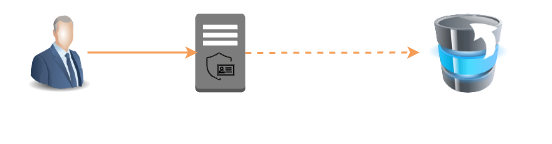

The diagram above was exported from draw.io. Its source (the exported page's mxGraphModel, read from the mxfile embedded in the PNG):
<mxGraphModel dx="855" dy="507" grid="1" gridSize="10" guides="1" tooltips="1" connect="1" arrows="1" fold="1" page="1" pageScale="1" pageWidth="850" pageHeight="1100" math="0" shadow="0">
  <root>
    <mxCell id="0" />
    <mxCell id="1" parent="0" />
    <mxCell id="2" style="rounded=0;orthogonalLoop=1;jettySize=auto;html=1;strokeWidth=2;endArrow=classic;endFill=1;strokeColor=#F59D56;dashed=1;startArrow=none;startFill=0;exitX=1;exitY=0.5;exitDx=0;exitDy=0;exitPerimeter=0;" edge="1" source="7" parent="1">
      <mxGeometry relative="1" as="geometry">
        <mxPoint x="360" y="359" as="sourcePoint" />
        <mxPoint x="493" y="359" as="targetPoint" />
      </mxGeometry>
    </mxCell>
    <mxCell id="3" value="&lt;span&gt;&lt;font style=&quot;font-size: 14px&quot;&gt;Databunker&lt;/font&gt;&lt;/span&gt;" style="text;html=1;strokeColor=none;fillColor=none;align=center;verticalAlign=middle;whiteSpace=wrap;rounded=0;fontSize=11;fontStyle=0;fontColor=#FFFFFF;" vertex="1" parent="1">
      <mxGeometry x="258" y="400.22" width="71.75" height="30" as="geometry" />
    </mxCell>
    <mxCell id="4" value="&lt;span&gt;&lt;font style=&quot;font-size: 14px&quot;&gt;John Doe john1@mail.me&lt;/font&gt;&lt;/span&gt;" style="text;html=1;strokeColor=none;fillColor=none;align=center;verticalAlign=middle;whiteSpace=wrap;rounded=0;fontSize=11;fontStyle=0;fontColor=#FFFFFF;" vertex="1" parent="1">
      <mxGeometry x="83.94" y="408.48" width="97" height="29.78" as="geometry" />
    </mxCell>
    <mxCell id="5" value="&lt;font style=&quot;font-size: 14px&quot;&gt;&lt;span&gt;User token:&lt;/span&gt;&lt;/font&gt;" style="text;html=1;strokeColor=none;fillColor=none;align=center;verticalAlign=middle;whiteSpace=wrap;rounded=0;fontSize=11;fontStyle=0;fontColor=#FFFFFF;" vertex="1" parent="1">
      <mxGeometry x="325.74" y="320.22" width="93.13" height="10" as="geometry" />
    </mxCell>
    <mxCell id="6" value="&lt;font style=&quot;font-size: 12px&quot;&gt;&lt;span&gt;Pseudonymised identity&lt;/span&gt;&lt;/font&gt;" style="text;html=1;strokeColor=none;fillColor=none;align=center;verticalAlign=middle;whiteSpace=wrap;rounded=0;fontSize=11;fontStyle=0;fontColor=#FFFFFF;" vertex="1" parent="1">
      <mxGeometry x="327" y="365.97" width="146" height="10" as="geometry" />
    </mxCell>
    <mxCell id="7" value="" style="outlineConnect=0;dashed=0;verticalLabelPosition=bottom;verticalAlign=top;align=center;html=1;shape=mxgraph.aws3.traditional_server;fillColor=#7D7C7C;gradientColor=none;" vertex="1" parent="1">
      <mxGeometry x="268.87" y="320.22" width="50" height="78.5" as="geometry" />
    </mxCell>
    <mxCell id="8" style="rounded=0;orthogonalLoop=1;jettySize=auto;html=1;strokeWidth=2;endArrow=classic;endFill=1;strokeColor=#F59D56;startArrow=none;startFill=0;" edge="1" parent="1">
      <mxGeometry relative="1" as="geometry">
        <mxPoint x="161" y="359" as="sourcePoint" />
        <mxPoint x="271" y="359" as="targetPoint" />
      </mxGeometry>
    </mxCell>
    <mxCell id="9" value="&lt;font style=&quot;font-size: 14px&quot;&gt;&lt;span&gt;User PII&lt;/span&gt;&lt;/font&gt;" style="text;html=1;strokeColor=none;fillColor=none;align=center;verticalAlign=middle;whiteSpace=wrap;rounded=0;fontSize=11;fontStyle=0;fontColor=#FFFFFF;" vertex="1" parent="1">
      <mxGeometry x="169.94" y="340.47" width="80" height="10" as="geometry" />
    </mxCell>
    <mxCell id="10" value="&lt;font style=&quot;font-size: 12px&quot;&gt;&lt;span&gt;JSON&lt;/span&gt;&lt;/font&gt;" style="text;html=1;strokeColor=none;fillColor=none;align=center;verticalAlign=middle;whiteSpace=wrap;rounded=0;fontSize=11;fontStyle=0;fontColor=#FFFFFF;" vertex="1" parent="1">
      <mxGeometry x="180.94" y="365.97" width="55.06" height="10" as="geometry" />
    </mxCell>
    <mxCell id="11" value="&lt;span style=&quot;font-size: 14px;&quot;&gt;&lt;span&gt;Regular database/&lt;/span&gt;&lt;/span&gt;&lt;div&gt;&lt;span style=&quot;font-size: 14px;&quot;&gt;&lt;span&gt;log/data&amp;nbsp;&lt;/span&gt;&lt;/span&gt;&lt;span style=&quot;background-color: initial; font-size: 14px;&quot;&gt;&lt;span&gt;processor&lt;/span&gt;&lt;/span&gt;&lt;/div&gt;" style="text;html=1;strokeColor=none;fillColor=none;align=center;verticalAlign=middle;whiteSpace=wrap;rounded=0;fontSize=11;fontStyle=0;fontColor=#FFFFFF;" vertex="1" parent="1">
      <mxGeometry x="469.01" y="408.48" width="146.13" height="30" as="geometry" />
    </mxCell>
    <mxCell id="12" value="" style="image;html=1;image=img/lib/clip_art/people/Suit_Man_Blue_128x128.png" vertex="1" parent="1">
      <mxGeometry x="93" y="320.22" width="80" height="80" as="geometry" />
    </mxCell>
    <mxCell id="13" value="&lt;font style=&quot;font-size: 10px;&quot;&gt;&lt;span style=&quot;font-family: monospace, monospace;&quot;&gt;123e4567-e89b-&lt;/span&gt;&lt;span style=&quot;font-family: monospace, monospace;&quot;&gt;12d3&lt;/span&gt;&lt;/font&gt;" style="text;html=1;strokeColor=none;fillColor=none;align=center;verticalAlign=middle;whiteSpace=wrap;rounded=0;fontSize=11;fontColor=#FFFFFF;" vertex="1" parent="1">
      <mxGeometry x="333" y="340.47" width="115" height="10" as="geometry" />
    </mxCell>
    <mxCell id="14" value="" style="image;html=1;image=img/lib/clip_art/computers/Database_Move_Stack_128x128.png" vertex="1" parent="1">
      <mxGeometry x="502.07" y="320.22" width="80" height="80" as="geometry" />
    </mxCell>
    <mxCell id="15" value="" style="shape=image;verticalLabelPosition=bottom;labelBackgroundColor=default;verticalAlign=top;aspect=fixed;imageAspect=0;image=data:image/svg+xml,(base64 omitted: 1384 chars);" vertex="1" parent="1">
      <mxGeometry x="278.35999999999996" y="357.45" width="31.03" height="31.03" as="geometry" />
    </mxCell>
  </root>
</mxGraphModel>